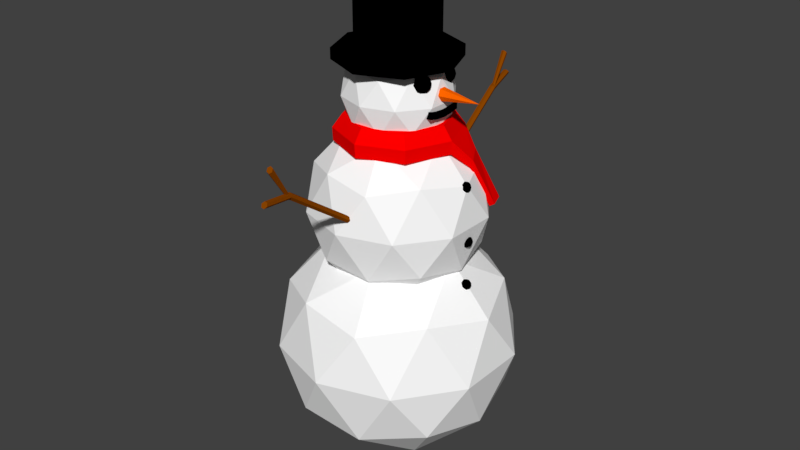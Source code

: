 # Source: Snowman_V2.blend  (saved by Blender 2.78.0; exported with 4.5.12 LTS)
import bpy
from mathutils import Matrix  # noqa: F401  (used for matrix-valued properties, if any)

bpy.ops.wm.read_factory_settings(use_empty=True)
scene = bpy.context.scene
scene.name = 'Scene'

# ---- collections
col_collection_1 = bpy.data.collections.new('Collection 1'); scene.collection.children.link(col_collection_1)

# ---- materials (node trees are filled in below, after node groups)
mat_snow = bpy.data.materials.new('Snow')
mat_snow.alpha_threshold = 0.0
mat_snow.use_transparent_shadow = False
mat_snow.diffuse_color = (1.0, 1.0, 1.0, 1.0)
mat_snow.roughness = 0.5
mat_black = bpy.data.materials.new('Black')
mat_black.alpha_threshold = 0.0
mat_black.use_transparent_shadow = False
mat_black.diffuse_color = (0.0, 0.0, 0.0, 1.0)
mat_black.roughness = 0.5
mat_carrot = bpy.data.materials.new('Carrot')
mat_carrot.alpha_threshold = 0.0
mat_carrot.use_transparent_shadow = False
mat_carrot.diffuse_color = (1.0, 0.1329, 0.0, 1.0)
mat_carrot.roughness = 0.5
mat_scarf = bpy.data.materials.new('Scarf')
mat_scarf.alpha_threshold = 0.0
mat_scarf.use_transparent_shadow = False
mat_scarf.diffuse_color = (1.0, 0.0, 0.0, 1.0)
mat_scarf.roughness = 0.5
mat_hat = bpy.data.materials.new('Hat')
mat_hat.alpha_threshold = 0.0
mat_hat.use_transparent_shadow = False
mat_hat.diffuse_color = (0.0, 0.0, 0.0, 1.0)
mat_hat.roughness = 0.5
mat_stick = bpy.data.materials.new('Stick')
mat_stick.alpha_threshold = 0.0
mat_stick.use_transparent_shadow = False
mat_stick.diffuse_color = (0.2582, 0.05951, 0.0003035, 1.0)
mat_stick.roughness = 0.5

# ---- material node trees

# ---- world
world_world = bpy.data.worlds.new('World'); scene.world = world_world
world_world.color = (0.05088, 0.05088, 0.05088)
world_world.use_sun_shadow = False
world_world.sun_shadow_jitter_overblur = 0.0
world_world.cycles.sampling_method = 'MANUAL'

# ---- meshes
me_icosphere = bpy.data.meshes.new('Icosphere')
me_icosphere.from_pydata([(0.07108, -0.07815, 0.422), (0.07438, -0.09478, 0.422), (0.07108, -0.08302, 0.4103), (0.06166, -0.07305, 0.4003), (0.04756, -0.06639, 0.3936), (0.03094, -0.06406, 0.3913), (0.01431, -0.06639, 0.3936), (0.0002156, -0.07305, 0.4003), (-0.009202, -0.08302, 0.4103), (0.07108, -0.09478, 0.4054), (0.06166, -0.09478, 0.3913), (0.04756, -0.09478, 0.3819), (0.03094, -0.09478, 0.3786), (0.01431, -0.09478, 0.3819), (0.0002156, -0.09478, 0.3913), (-0.009202, -0.09478, 0.4054), (0.07108, -0.1065, 0.4103), (0.06166, -0.1165, 0.4003), (0.04756, -0.1232, 0.3936), (0.03094, -0.1255, 0.3913), (0.01431, -0.1232, 0.3936), (0.0002156, -0.1165, 0.4003), (-0.009202, -0.1065, 0.4103), (0.07108, -0.1114, 0.422), (0.06166, -0.1255, 0.422), (0.04756, -0.1349, 0.422), (0.03094, -0.1382, 0.422), (0.01431, -0.1349, 0.422), (0.0002156, -0.1255, 0.422), (-0.009202, -0.1114, 0.422), (0.07108, -0.1065, 0.4338), (0.06166, -0.1165, 0.4437), (0.04756, -0.1232, 0.4504), (0.03094, -0.1255, 0.4527), (0.01431, -0.1232, 0.4504), (0.0002156, -0.1165, 0.4437), (-0.009202, -0.1065, 0.4338), (-0.01251, -0.09478, 0.422), (0.07108, -0.09478, 0.4386), (0.06166, -0.09478, 0.4527), (0.04756, -0.09478, 0.4621), (0.03094, -0.09478, 0.4655), (0.01431, -0.09478, 0.4621), (0.0002156, -0.09478, 0.4527), (-0.009202, -0.09478, 0.4386), (0.07108, -0.08302, 0.4338), (0.06166, -0.07305, 0.4437), (0.04756, -0.06639, 0.4504), (0.03094, -0.06406, 0.4527), (0.01431, -0.06639, 0.4504), (0.0002156, -0.07305, 0.4437), (-0.009202, -0.08302, 0.4338), (0.06166, -0.06406, 0.422), (0.04756, -0.05464, 0.422), (0.03094, -0.05133, 0.422), (0.01431, -0.05464, 0.422), (0.0002156, -0.06406, 0.422), (-0.009202, -0.07815, 0.422), (0.07108, 0.09368, 0.422), (0.07438, 0.07705, 0.422), (0.07108, 0.08881, 0.4103), (0.06166, 0.09878, 0.4003), (0.04756, 0.1054, 0.3936), (0.03094, 0.1078, 0.3913), (0.01431, 0.1054, 0.3936), (0.0002156, 0.09878, 0.4003), (-0.009202, 0.08881, 0.4103), (0.07108, 0.07705, 0.4054), (0.06166, 0.07705, 0.3913), (0.04756, 0.07705, 0.3819), (0.03094, 0.07705, 0.3786), (0.01431, 0.07705, 0.3819), (0.0002156, 0.07705, 0.3913), (-0.009202, 0.07705, 0.4054), (0.07108, 0.0653, 0.4103), (0.06166, 0.05533, 0.4003), (0.04756, 0.04867, 0.3936), (0.03094, 0.04633, 0.3913), (0.01431, 0.04867, 0.3936), (0.0002156, 0.05533, 0.4003), (-0.009202, 0.0653, 0.4103), (0.07108, 0.06043, 0.422), (0.06166, 0.04633, 0.422), (0.04756, 0.03691, 0.422), (0.03094, 0.03361, 0.422), (0.01431, 0.03691, 0.422), (0.0002156, 0.04633, 0.422), (-0.009202, 0.06043, 0.422), (0.07108, 0.0653, 0.4338), (0.06166, 0.05533, 0.4437), (0.04756, 0.04867, 0.4504), (0.03094, 0.04633, 0.4527), (0.01431, 0.04867, 0.4504), (0.0002156, 0.05533, 0.4437), (-0.009202, 0.0653, 0.4338), (-0.01251, 0.07705, 0.422), (0.07108, 0.07705, 0.4386), (0.06166, 0.07705, 0.4527), (0.04756, 0.07705, 0.4621), (0.03094, 0.07705, 0.4655), (0.01431, 0.07705, 0.4621), (0.0002156, 0.07705, 0.4527), (-0.009202, 0.07705, 0.4386), (0.07108, 0.08881, 0.4338), (0.06166, 0.09878, 0.4437), (0.04756, 0.1054, 0.4504), (0.03094, 0.1078, 0.4527), (0.01431, 0.1054, 0.4504), (0.0002156, 0.09878, 0.4437), (-0.009202, 0.08881, 0.4338), (0.06166, 0.1078, 0.422), (0.04756, 0.1172, 0.422), (0.03094, 0.1205, 0.422), (0.01431, 0.1172, 0.422), (0.0002156, 0.1078, 0.422), (-0.009202, 0.09368, 0.422), (0.1304, -0.002028, 0.1541), (0.08362, -0.002028, 0.2184), (0.0394, -0.002028, 0.2184), (0.009083, -0.002028, 0.1541), (0.0394, -0.002028, 0.08989), (0.1273, -0.002028, 0.08989), (0.04156, 0.2124, 0.1541), (0.008504, 0.1793, 0.2184), (-0.02276, 0.1481, 0.2184), (-0.0442, 0.1266, 0.1541), (-0.02276, 0.1481, 0.08989), (0.03941, 0.2102, 0.08989), (-0.1728, 0.3012, 0.1541), (-0.1728, 0.2544, 0.2184), (-0.1728, 0.2102, 0.2184), (-0.1728, 0.1799, 0.1541), (-0.1728, 0.2102, 0.08989), (-0.1728, 0.2981, 0.08989), (-0.3873, 0.2124, 0.1541), (-0.3542, 0.1793, 0.2184), (-0.3229, 0.1481, 0.2184), (-0.3015, 0.1266, 0.1541), (-0.3229, 0.1481, 0.08989), (-0.3851, 0.2102, 0.08989), (-0.4761, -0.002028, 0.1541), (-0.4293, -0.002028, 0.2184), (-0.3851, -0.002028, 0.2184), (-0.3548, -0.002028, 0.1541), (-0.3851, -0.002028, 0.08989), (-0.473, -0.002028, 0.08989), (-0.3873, -0.2164, 0.1541), (-0.3542, -0.1834, 0.2184), (-0.3229, -0.1521, 0.2184), (-0.3015, -0.1307, 0.1541), (-0.3229, -0.1521, 0.08989), (-0.3851, -0.2143, 0.08989), (-0.1728, -0.3052, 0.1541), (-0.1728, -0.2585, 0.2184), (-0.1728, -0.2143, 0.2184), (-0.1728, -0.184, 0.1541), (-0.1728, -0.2143, 0.08989), (-0.1728, -0.3022, 0.08989), (0.04156, -0.2164, 0.1541), (0.008504, -0.1834, 0.2184), (-0.02276, -0.1521, 0.2184), (-0.0442, -0.1307, 0.1541), (-0.02276, -0.1521, 0.08989), (0.03941, -0.2143, 0.08989), (-0.1728, -0.002028, -1.542), (0.2613, -0.3175, -1.21), (-0.3387, -0.5124, -1.21), (-0.7095, -0.002028, -1.21), (-0.3387, 0.5084, -1.21), (0.2613, 0.3134, -1.21), (-0.007013, -0.5124, -0.6738), (-0.607, -0.3175, -0.6738), (-0.607, 0.3134, -0.6738), (-0.007013, 0.5084, -0.6738), (0.3638, -0.002028, -0.6738), (-0.1728, -0.002028, -0.3421), (-0.2703, -0.302, -1.453), (0.08235, -0.1874, -1.453), (-0.01512, -0.4874, -1.258), (0.3375, -0.002028, -1.258), (0.08235, 0.1834, -1.453), (-0.4883, -0.002028, -1.453), (-0.5858, -0.302, -1.258), (-0.2703, 0.298, -1.453), (-0.5858, 0.298, -1.258), (-0.01512, 0.4834, -1.258), (0.3978, -0.1874, -0.9421), (0.3978, 0.1834, -0.9421), (-0.1728, -0.602, -0.9421), (0.1798, -0.4874, -0.9421), (-0.7435, -0.1874, -0.9421), (-0.5255, -0.4874, -0.9421), (-0.5255, 0.4834, -0.9421), (-0.7435, 0.1834, -0.9421), (0.1798, 0.4834, -0.9421), (-0.1728, 0.598, -0.9421), (0.2401, -0.302, -0.6267), (-0.3306, -0.4874, -0.6267), (-0.6832, -0.002028, -0.6267), (-0.3306, 0.4834, -0.6267), (0.2401, 0.298, -0.6267), (-0.07537, -0.302, -0.4317), (0.1426, -0.002028, -0.4317), (-0.428, -0.1874, -0.4317), (-0.428, 0.1834, -0.4317), (-0.07537, 0.298, -0.4317), (-0.1728, -0.002028, -0.6757), (0.1465, -0.2341, -0.4317), (-0.2948, -0.3775, -0.4317), (-0.5676, -0.002028, -0.4317), (-0.2948, 0.3734, -0.4317), (0.1465, 0.23, -0.4317), (-0.05085, -0.3775, -0.03689), (-0.4922, -0.2341, -0.03689), (-0.4922, 0.23, -0.03689), (-0.05085, 0.3734, -0.03689), (0.2219, -0.002028, -0.03689), (-0.1728, -0.002028, 0.2071), (-0.2446, -0.2227, -0.6098), (0.01489, -0.1384, -0.6098), (-0.05682, -0.3591, -0.4663), (0.2026, -0.002028, -0.4663), (0.01489, 0.1344, -0.6098), (-0.4049, -0.002028, -0.6098), (-0.4766, -0.2227, -0.4663), (-0.2446, 0.2187, -0.6098), (-0.4766, 0.2187, -0.4663), (-0.05682, 0.3551, -0.4663), (0.2469, -0.1384, -0.2343), (0.2469, 0.1344, -0.2343), (-0.1728, -0.4434, -0.2343), (0.0866, -0.3591, -0.2343), (-0.5926, -0.1384, -0.2343), (-0.4323, -0.3591, -0.2343), (-0.4323, 0.3551, -0.2343), (-0.5926, 0.1344, -0.2343), (0.0866, 0.3551, -0.2343), (-0.1728, 0.4394, -0.2343), (0.1309, -0.2227, -0.002234), (-0.2889, -0.3591, -0.002233), (-0.5483, -0.002028, -0.002234), (-0.2889, 0.3551, -0.002233), (0.1309, 0.2187, -0.002234), (-0.1011, -0.2227, 0.1412), (0.05921, -0.002028, 0.1412), (-0.3606, -0.1384, 0.1412), (-0.3606, 0.1344, 0.1412), (-0.1011, 0.2187, 0.1412), (-0.1728, -0.002028, 0.05179), (0.01939, -0.1417, 0.1986), (-0.2463, -0.228, 0.1986), (-0.4105, -0.002028, 0.1986), (-0.2463, 0.224, 0.1986), (0.01939, 0.1376, 0.1986), (-0.09942, -0.228, 0.4363), (-0.3651, -0.1417, 0.4363), (-0.3651, 0.1376, 0.4363), (-0.09942, 0.224, 0.4363), (0.06477, -0.002028, 0.4363), (-0.1728, -0.002028, 0.5831), (-0.216, -0.1349, 0.09147), (-0.05985, -0.08412, 0.09147), (-0.103, -0.217, 0.1778), (0.05314, -0.002028, 0.1778), (-0.05985, 0.08007, 0.09147), (-0.3125, -0.002028, 0.09147), (-0.3557, -0.1349, 0.1778), (-0.216, 0.1308, 0.09147), (-0.3557, 0.1308, 0.1778), (-0.103, 0.2129, 0.1778), (0.07982, -0.08412, 0.3175), (0.07982, 0.08007, 0.3175), (-0.1728, -0.2677, 0.3175), (-0.01669, -0.217, 0.3175), (-0.4255, -0.08412, 0.3175), (-0.329, -0.217, 0.3175), (-0.329, 0.2129, 0.3175), (-0.4255, 0.08007, 0.3175), (-0.01669, 0.2129, 0.3175), (-0.1728, 0.2636, 0.3175), (0.009981, -0.1349, 0.4571), (-0.2427, -0.217, 0.4571), (-0.3988, -0.002028, 0.4571), (-0.2427, 0.2129, 0.4571), (0.009981, 0.1308, 0.4571), (-0.1297, -0.1349, 0.5434), (-0.03318, -0.002028, 0.5434), (-0.2858, -0.08412, 0.5434), (-0.2858, 0.08007, 0.5434), (-0.1297, 0.1308, 0.5434), (0.05435, 0.0332, 0.36), (0.05435, 0.01559, 0.3295), (0.05435, -0.01964, 0.3295), (0.05435, -0.03726, 0.36), (0.2724, -0.002028, 0.36), (0.05435, -0.01964, 0.3905), (0.05435, 0.01559, 0.3905), (0.04999, -0.09476, 0.2691), (0.04999, -0.09476, 0.3031), (0.04999, 0.0907, 0.2691), (0.04999, 0.0907, 0.3031), (0.08399, -0.09476, 0.2691), (0.08399, -0.09476, 0.3031), (0.08399, 0.0907, 0.2691), (0.08399, 0.0907, 0.3031), (0.04999, 0.04434, 0.2598), (0.04999, -0.002028, 0.2555), (0.04999, -0.04839, 0.2598), (0.04999, -0.04839, 0.2938), (0.04999, -0.002028, 0.2895), (0.04999, 0.04434, 0.2938), (0.08399, -0.04839, 0.2598), (0.08399, -0.002028, 0.2555), (0.08399, 0.04434, 0.2598), (0.08399, 0.04434, 0.2938), (0.08399, -0.002028, 0.2895), (0.08399, -0.04839, 0.2938), (0.183, 0.08918, 0.0446), (0.1677, 0.08918, 0.004677), (0.1269, 0.1807, 0.06308), (0.1122, 0.1798, 0.02297), (0.23, 0.2031, -0.1977), (0.2058, 0.1965, -0.2133), (0.205, 0.2739, -0.1923), (0.1811, 0.2666, -0.208), (0.2345, 0.008583, -0.04506), (0.2367, -0.002098, -0.04506), (0.2345, 0.005454, -0.05261), (0.2285, 0.01186, -0.05901), (0.2194, 0.01614, -0.06329), (0.2088, 0.01764, -0.0648), (0.1981, 0.01614, -0.06329), (0.189, 0.01186, -0.05901), (0.183, 0.005454, -0.05261), (0.2345, -0.002098, -0.05574), (0.2285, -0.002098, -0.0648), (0.2194, -0.002098, -0.07085), (0.2088, -0.002098, -0.07297), (0.1981, -0.002098, -0.07085), (0.189, -0.002098, -0.0648), (0.183, -0.002098, -0.05574), (0.2345, -0.009651, -0.05261), (0.2285, -0.01605, -0.05901), (0.2194, -0.02033, -0.06329), (0.2088, -0.02183, -0.0648), (0.1981, -0.02033, -0.06329), (0.189, -0.01605, -0.05901), (0.183, -0.009651, -0.05261), (0.2345, -0.01278, -0.04506), (0.2285, -0.02183, -0.04506), (0.2194, -0.02788, -0.04506), (0.2088, -0.03001, -0.04506), (0.1981, -0.02788, -0.04506), (0.189, -0.02183, -0.04506), (0.183, -0.01278, -0.04506), (0.2345, -0.009651, -0.03751), (0.2285, -0.01605, -0.0311), (0.2194, -0.02033, -0.02683), (0.2088, -0.02183, -0.02532), (0.1981, -0.02033, -0.02683), (0.189, -0.01605, -0.0311), (0.183, -0.009651, -0.03751), (0.1808, -0.002098, -0.04506), (0.2345, -0.002098, -0.03438), (0.2285, -0.002098, -0.02532), (0.2194, -0.002098, -0.01927), (0.2088, -0.002098, -0.01715), (0.1981, -0.002098, -0.01927), (0.189, -0.002098, -0.02532), (0.183, -0.002098, -0.03438), (0.2345, 0.005454, -0.03751), (0.2285, 0.01186, -0.0311), (0.2194, 0.01614, -0.02683), (0.2088, 0.01764, -0.02532), (0.1981, 0.01614, -0.02683), (0.189, 0.01186, -0.0311), (0.183, 0.005454, -0.03751), (0.2285, 0.01764, -0.04506), (0.2194, 0.02369, -0.04506), (0.2088, 0.02581, -0.04506), (0.1981, 0.02369, -0.04506), (0.189, 0.01764, -0.04506), (0.183, 0.008583, -0.04506), (0.2529, 0.008583, -0.3104), (0.2551, -0.002098, -0.3104), (0.2529, 0.005454, -0.3179), (0.2469, 0.01186, -0.3243), (0.2378, 0.01614, -0.3286), (0.2272, 0.01764, -0.3301), (0.2165, 0.01614, -0.3286), (0.2074, 0.01186, -0.3243), (0.2014, 0.005454, -0.3179), (0.2529, -0.002098, -0.3211), (0.2469, -0.002098, -0.3301), (0.2378, -0.002098, -0.3362), (0.2272, -0.002098, -0.3383), (0.2165, -0.002098, -0.3362), (0.2074, -0.002098, -0.3301), (0.2014, -0.002098, -0.3211), (0.2529, -0.009651, -0.3179), (0.2469, -0.01605, -0.3243), (0.2378, -0.02033, -0.3286), (0.2272, -0.02183, -0.3301), (0.2165, -0.02033, -0.3286), (0.2074, -0.01605, -0.3243), (0.2014, -0.009651, -0.3179), (0.2529, -0.01278, -0.3104), (0.2469, -0.02183, -0.3104), (0.2378, -0.02788, -0.3104), (0.2272, -0.03001, -0.3104), (0.2165, -0.02788, -0.3104), (0.2074, -0.02183, -0.3104), (0.2014, -0.01278, -0.3104), (0.2529, -0.009651, -0.3028), (0.2469, -0.01605, -0.2964), (0.2378, -0.02033, -0.2922), (0.2272, -0.02183, -0.2907), (0.2165, -0.02033, -0.2922), (0.2074, -0.01605, -0.2964), (0.2014, -0.009651, -0.3028), (0.1992, -0.002098, -0.3104), (0.2529, -0.002098, -0.2997), (0.2469, -0.002098, -0.2907), (0.2378, -0.002098, -0.2846), (0.2272, -0.002098, -0.2825), (0.2165, -0.002098, -0.2846), (0.2074, -0.002098, -0.2907), (0.2014, -0.002098, -0.2997), (0.2529, 0.005454, -0.3028), (0.2469, 0.01186, -0.2964), (0.2378, 0.01614, -0.2922), (0.2272, 0.01764, -0.2907), (0.2165, 0.01614, -0.2922), (0.2074, 0.01186, -0.2964), (0.2014, 0.005454, -0.3028), (0.2469, 0.01764, -0.3104), (0.2378, 0.02369, -0.3104), (0.2272, 0.02581, -0.3104), (0.2165, 0.02369, -0.3104), (0.2074, 0.01764, -0.3104), (0.2014, 0.008583, -0.3104), (0.251, 0.008583, -0.527), (0.253, -0.002098, -0.5262), (0.2539, 0.005454, -0.534), (0.2507, 0.01186, -0.5422), (0.2439, 0.01614, -0.5495), (0.2346, 0.01764, -0.555), (0.2241, 0.01614, -0.5576), (0.2141, 0.01186, -0.557), (0.2061, 0.005454, -0.5534), (0.2551, -0.002098, -0.5369), (0.2529, -0.002098, -0.5475), (0.2468, -0.002098, -0.5565), (0.2377, -0.002098, -0.5625), (0.227, -0.002098, -0.5646), (0.2163, -0.002098, -0.5624), (0.2073, -0.002098, -0.5563), (0.2539, -0.009651, -0.534), (0.2507, -0.01605, -0.5422), (0.2439, -0.02033, -0.5495), (0.2346, -0.02183, -0.555), (0.2241, -0.02033, -0.5576), (0.2141, -0.01605, -0.557), (0.2061, -0.009651, -0.5534), (0.251, -0.01278, -0.527), (0.2454, -0.02183, -0.5292), (0.2371, -0.02788, -0.5326), (0.2272, -0.03001, -0.5367), (0.2173, -0.02788, -0.5407), (0.2089, -0.02183, -0.5441), (0.2033, -0.01278, -0.5464), (0.2482, -0.009651, -0.52), (0.2402, -0.01605, -0.5163), (0.2302, -0.02033, -0.5158), (0.2197, -0.02183, -0.5184), (0.2104, -0.02033, -0.5238), (0.2036, -0.01605, -0.5312), (0.2004, -0.009651, -0.5394), (0.2013, -0.002098, -0.5472), (0.247, -0.002098, -0.5171), (0.238, -0.002098, -0.511), (0.2273, -0.002098, -0.5088), (0.2167, -0.002098, -0.5108), (0.2076, -0.002098, -0.5168), (0.2014, -0.002098, -0.5258), (0.1992, -0.002098, -0.5365), (0.2482, 0.005454, -0.52), (0.2402, 0.01186, -0.5163), (0.2302, 0.01614, -0.5158), (0.2197, 0.01764, -0.5184), (0.2104, 0.01614, -0.5238), (0.2036, 0.01186, -0.5312), (0.2004, 0.005454, -0.5394), (0.2454, 0.01764, -0.5292), (0.2371, 0.02369, -0.5326), (0.2272, 0.02581, -0.5367), (0.2173, 0.02369, -0.5407), (0.2089, 0.01764, -0.5441), (0.2033, 0.008583, -0.5464), (-0.03827, 0.1393, 0.5407), (-0.1782, 0.1973, 0.5407), (-0.1782, 0.2989, 0.4727), (-0.1782, 0.2989, 0.5258), (0.03355, 0.2111, 0.4727), (0.03355, 0.2111, 0.5258), (0.1213, -0.0006448, 0.4727), (0.1213, -0.0006448, 0.5258), (0.03355, -0.2124, 0.4727), (0.03355, -0.2124, 0.5258), (-0.1782, -0.3002, 0.4727), (-0.1782, -0.3002, 0.5258), (-0.39, -0.2124, 0.4727), (-0.39, -0.2124, 0.5258), (-0.4777, -0.0006448, 0.4727), (-0.4777, -0.0006448, 0.5258), (-0.39, 0.2111, 0.4727), (-0.39, 0.2111, 0.5258), (0.0197, -0.0006448, 0.5407), (-0.03827, -0.1406, 0.5407), (-0.1782, -0.1986, 0.5407), (-0.3182, -0.1406, 0.5407), (-0.3762, -0.0006448, 0.5407), (-0.3182, 0.1393, 0.5407), (-0.03827, 0.1393, 0.8209), (-0.1782, 0.1973, 0.8209), (0.0197, -0.0006448, 0.8209), (-0.03827, -0.1406, 0.8209), (-0.1782, -0.1986, 0.8209), (-0.3182, -0.1406, 0.8209), (-0.3762, -0.0006448, 0.8209), (-0.3182, 0.1393, 0.8209), (-0.2056, 0.7954, 0.09174), (-0.2216, 0.7962, 0.08937), (-0.2007, 0.4028, -0.1846), (-0.2563, 0.9667, 0.122), (-0.1847, 0.402, -0.1823), (-0.2403, 0.9659, 0.1244), (-0.1788, 0.3936, -0.1697), (-0.2344, 0.9575, 0.1369), (-0.1888, 0.386, -0.1596), (-0.2445, 0.9499, 0.147), (-0.2048, 0.3868, -0.162), (-0.2605, 0.9507, 0.1446), (-0.2108, 0.3952, -0.1745), (-0.2664, 0.9591, 0.1321), (-0.1997, 0.7869, 0.1043), (-0.2098, 0.7793, 0.1144), (-0.2258, 0.7801, 0.112), (-0.2317, 0.7885, 0.09951), (-0.2239, 0.7945, 0.1126), (-0.2149, 0.7931, 0.1154), (-0.2231, 0.8873, 0.2704), (-0.2384, 0.8898, 0.2656), (-0.2414, 0.8988, 0.2524), (-0.2291, 0.9053, 0.2441), (-0.2138, 0.9028, 0.2489), (-0.2109, 0.8938, 0.262), (-0.2256, 0.7998, 0.1049), (-0.2184, 0.8036, 0.09998), (-0.2094, 0.8021, 0.1028), (-0.2077, 0.7969, 0.1105), (-0.115, -0.7839, 0.09174), (-0.09901, -0.7847, 0.08937), (-0.1199, -0.3914, -0.1846), (-0.06426, -0.9553, 0.122), (-0.1359, -0.3906, -0.1823), (-0.08026, -0.9545, 0.1244), (-0.1418, -0.3822, -0.1697), (-0.08618, -0.9461, 0.1369), (-0.1318, -0.3746, -0.1596), (-0.0761, -0.9385, 0.147), (-0.1158, -0.3754, -0.162), (-0.0601, -0.9393, 0.1446), (-0.1098, -0.3838, -0.1745), (-0.05418, -0.9477, 0.1321), (-0.1209, -0.7755, 0.1043), (-0.1108, -0.7679, 0.1144), (-0.09485, -0.7687, 0.112), (-0.08893, -0.7771, 0.09951), (-0.09672, -0.7831, 0.1126), (-0.1057, -0.7816, 0.1154), (-0.09746, -0.8759, 0.2704), (-0.0822, -0.8784, 0.2656), (-0.07922, -0.8874, 0.2524), (-0.0915, -0.8939, 0.2441), (-0.1068, -0.8913, 0.2489), (-0.1097, -0.8824, 0.262), (-0.09496, -0.7884, 0.1049), (-0.1022, -0.7922, 0.09998), (-0.1112, -0.7907, 0.1028), (-0.1129, -0.7854, 0.1105)], [], [(37, 57, 8), (56, 55, 6, 7), (54, 53, 4, 5), (52, 0, 2, 3), (57, 56, 7, 8), (55, 54, 5, 6), (53, 52, 3, 4), (0, 1, 2), (3, 2, 9, 10), (8, 7, 14, 15), (6, 5, 12, 13), (4, 3, 10, 11), (2, 1, 9), (37, 8, 15), (7, 6, 13, 14), (5, 4, 11, 12), (15, 14, 21, 22), (13, 12, 19, 20), (11, 10, 17, 18), (9, 1, 16), (37, 15, 22), (14, 13, 20, 21), (12, 11, 18, 19), (10, 9, 16, 17), (16, 1, 23), (37, 22, 29), (21, 20, 27, 28), (19, 18, 25, 26), (17, 16, 23, 24), (22, 21, 28, 29), (20, 19, 26, 27), (18, 17, 24, 25), (28, 27, 34, 35), (26, 25, 32, 33), (24, 23, 30, 31), (29, 28, 35, 36), (27, 26, 33, 34), (25, 24, 31, 32), (23, 1, 30), (37, 29, 36), (36, 35, 43, 44), (34, 33, 41, 42), (32, 31, 39, 40), (30, 1, 38), (37, 36, 44), (35, 34, 42, 43), (33, 32, 40, 41), (31, 30, 38, 39), (42, 41, 48, 49), (40, 39, 46, 47), (38, 1, 45), (37, 44, 51), (43, 42, 49, 50), (41, 40, 47, 48), (39, 38, 45, 46), (44, 43, 50, 51), (37, 51, 57), (50, 49, 55, 56), (48, 47, 53, 54), (46, 45, 0, 52), (51, 50, 56, 57), (49, 48, 54, 55), (47, 46, 52, 53), (45, 1, 0), (95, 115, 66), (114, 113, 64, 65), (112, 111, 62, 63), (110, 58, 60, 61), (115, 114, 65, 66), (113, 112, 63, 64), (111, 110, 61, 62), (58, 59, 60), (61, 60, 67, 68), (66, 65, 72, 73), (64, 63, 70, 71), (62, 61, 68, 69), (60, 59, 67), (95, 66, 73), (65, 64, 71, 72), (63, 62, 69, 70), (73, 72, 79, 80), (71, 70, 77, 78), (69, 68, 75, 76), (67, 59, 74), (95, 73, 80), (72, 71, 78, 79), (70, 69, 76, 77), (68, 67, 74, 75), (74, 59, 81), (95, 80, 87), (79, 78, 85, 86), (77, 76, 83, 84), (75, 74, 81, 82), (80, 79, 86, 87), (78, 77, 84, 85), (76, 75, 82, 83), (86, 85, 92, 93), (84, 83, 90, 91), (82, 81, 88, 89), (87, 86, 93, 94), (85, 84, 91, 92), (83, 82, 89, 90), (81, 59, 88), (95, 87, 94), (94, 93, 101, 102), (92, 91, 99, 100), (90, 89, 97, 98), (88, 59, 96), (95, 94, 102), (93, 92, 100, 101), (91, 90, 98, 99), (89, 88, 96, 97), (100, 99, 106, 107), (98, 97, 104, 105), (96, 59, 103), (95, 102, 109), (101, 100, 107, 108), (99, 98, 105, 106), (97, 96, 103, 104), (102, 101, 108, 109), (95, 109, 115), (108, 107, 113, 114), (106, 105, 111, 112), (104, 103, 58, 110), (109, 108, 114, 115), (107, 106, 112, 113), (105, 104, 110, 111), (103, 59, 58), (116, 122, 123, 117), (117, 123, 124, 118), (118, 124, 125, 119), (119, 125, 126, 120), (120, 126, 127, 121), (121, 127, 320, 318), (122, 128, 129, 123), (123, 129, 130, 124), (124, 130, 131, 125), (125, 131, 132, 126), (126, 132, 133, 127), (127, 133, 128, 122), (128, 134, 135, 129), (129, 135, 136, 130), (130, 136, 137, 131), (131, 137, 138, 132), (132, 138, 139, 133), (133, 139, 134, 128), (134, 140, 141, 135), (135, 141, 142, 136), (136, 142, 143, 137), (137, 143, 144, 138), (138, 144, 145, 139), (139, 145, 140, 134), (140, 146, 147, 141), (141, 147, 148, 142), (142, 148, 149, 143), (143, 149, 150, 144), (144, 150, 151, 145), (145, 151, 146, 140), (146, 152, 153, 147), (147, 153, 154, 148), (148, 154, 155, 149), (149, 155, 156, 150), (150, 156, 157, 151), (151, 157, 152, 146), (152, 158, 159, 153), (153, 159, 160, 154), (154, 160, 161, 155), (155, 161, 162, 156), (156, 162, 163, 157), (157, 163, 158, 152), (158, 116, 117, 159), (159, 117, 118, 160), (160, 118, 119, 161), (161, 119, 120, 162), (162, 120, 121, 163), (163, 121, 116, 158), (164, 177, 176), (165, 177, 179), (164, 176, 181), (164, 181, 183), (164, 183, 180), (165, 179, 186), (166, 178, 188), (167, 182, 190), (168, 184, 192), (169, 185, 194), (165, 186, 189), (166, 188, 191), (167, 190, 193), (168, 192, 195), (169, 194, 187), (170, 196, 201), (171, 197, 203), (172, 198, 204), (173, 199, 205), (174, 200, 202), (202, 205, 175), (202, 200, 205), (200, 173, 205), (205, 204, 175), (205, 199, 204), (199, 172, 204), (204, 203, 175), (204, 198, 203), (198, 171, 203), (203, 201, 175), (203, 197, 201), (197, 170, 201), (201, 202, 175), (201, 196, 202), (196, 174, 202), (187, 200, 174), (187, 194, 200), (194, 173, 200), (195, 199, 173), (195, 192, 199), (192, 172, 199), (193, 198, 172), (193, 190, 198), (190, 171, 198), (191, 197, 171), (191, 188, 197), (188, 170, 197), (189, 196, 170), (189, 186, 196), (186, 174, 196), (194, 195, 173), (194, 185, 195), (185, 168, 195), (192, 193, 172), (192, 184, 193), (184, 167, 193), (190, 191, 171), (190, 182, 191), (182, 166, 191), (188, 189, 170), (188, 178, 189), (178, 165, 189), (186, 187, 174), (186, 179, 187), (179, 169, 187), (180, 185, 169), (180, 183, 185), (183, 168, 185), (183, 184, 168), (183, 181, 184), (181, 167, 184), (181, 182, 167), (181, 176, 182), (176, 166, 182), (179, 180, 169), (179, 177, 180), (177, 164, 180), (176, 178, 166), (176, 177, 178), (177, 165, 178), (206, 219, 218), (207, 219, 221), (206, 218, 223), (206, 223, 225), (206, 225, 222), (207, 221, 228), (208, 220, 230), (209, 224, 232), (210, 226, 234), (211, 227, 236), (207, 228, 231), (208, 230, 233), (209, 232, 235), (210, 234, 237), (211, 236, 229), (212, 238, 243), (213, 239, 245), (214, 240, 246), (215, 241, 247), (216, 242, 244), (244, 247, 217), (244, 242, 247), (242, 215, 247), (247, 246, 217), (247, 241, 246), (241, 214, 246), (246, 245, 217), (246, 240, 245), (240, 213, 245), (245, 243, 217), (245, 239, 243), (239, 212, 243), (243, 244, 217), (243, 238, 244), (238, 216, 244), (229, 242, 216), (229, 236, 242), (236, 215, 242), (237, 241, 215), (237, 234, 241), (234, 214, 241), (235, 240, 214), (235, 232, 240), (232, 213, 240), (233, 239, 213), (233, 230, 239), (230, 212, 239), (231, 238, 212), (231, 228, 238), (228, 216, 238), (236, 237, 215), (236, 227, 237), (227, 210, 237), (234, 235, 214), (234, 226, 235), (226, 209, 235), (232, 233, 213), (232, 224, 233), (224, 208, 233), (230, 231, 212), (230, 220, 231), (220, 207, 231), (228, 229, 216), (228, 221, 229), (221, 211, 229), (222, 227, 211), (222, 225, 227), (225, 210, 227), (225, 226, 210), (225, 223, 226), (223, 209, 226), (223, 224, 209), (223, 218, 224), (218, 208, 224), (221, 222, 211), (221, 219, 222), (219, 206, 222), (218, 220, 208), (218, 219, 220), (219, 207, 220), (248, 261, 260), (249, 261, 263), (248, 260, 265), (248, 265, 267), (248, 267, 264), (249, 263, 270), (250, 262, 272), (251, 266, 274), (252, 268, 276), (253, 269, 278), (249, 270, 273), (250, 272, 275), (251, 274, 277), (252, 276, 279), (253, 278, 271), (254, 280, 285), (255, 281, 287), (256, 282, 288), (257, 283, 289), (258, 284, 286), (286, 289, 259), (286, 284, 289), (284, 257, 289), (289, 288, 259), (289, 283, 288), (283, 256, 288), (288, 287, 259), (288, 282, 287), (282, 255, 287), (287, 285, 259), (287, 281, 285), (281, 254, 285), (285, 286, 259), (285, 280, 286), (280, 258, 286), (271, 284, 258), (271, 278, 284), (278, 257, 284), (279, 283, 257), (279, 276, 283), (276, 256, 283), (277, 282, 256), (277, 274, 282), (274, 255, 282), (275, 281, 255), (275, 272, 281), (272, 254, 281), (273, 280, 254), (273, 270, 280), (270, 258, 280), (278, 279, 257), (278, 269, 279), (269, 252, 279), (276, 277, 256), (276, 268, 277), (268, 251, 277), (274, 275, 255), (274, 266, 275), (266, 250, 275), (272, 273, 254), (272, 262, 273), (262, 249, 273), (270, 271, 258), (270, 263, 271), (263, 253, 271), (264, 269, 253), (264, 267, 269), (267, 252, 269), (267, 268, 252), (267, 265, 268), (265, 251, 268), (265, 266, 251), (265, 260, 266), (260, 250, 266), (263, 264, 253), (263, 261, 264), (261, 248, 264), (260, 262, 250), (260, 261, 262), (261, 249, 262), (290, 294, 291), (291, 294, 292), (292, 294, 293), (293, 294, 295), (295, 294, 296), (296, 294, 290), (290, 291, 292, 293, 295, 296), (305, 310, 300, 299), (299, 300, 304, 303), (311, 316, 302, 301), (301, 302, 298, 297), (307, 311, 301, 297), (316, 308, 298, 302), (304, 300, 310, 314), (314, 310, 309, 315), (315, 309, 308, 316), (299, 303, 313, 305), (305, 313, 312, 306), (306, 312, 311, 307), (303, 304, 314, 313), (313, 314, 315, 312), (312, 315, 316, 311), (297, 298, 308, 307), (307, 308, 309, 306), (306, 309, 310, 305), (318, 320, 324, 322), (122, 116, 317, 319), (127, 122, 319, 320), (116, 121, 318, 317), (321, 322, 324, 323), (319, 317, 321, 323), (320, 319, 323, 324), (317, 318, 322, 321), (362, 382, 333), (381, 380, 331, 332), (379, 378, 329, 330), (377, 325, 327, 328), (382, 381, 332, 333), (380, 379, 330, 331), (378, 377, 328, 329), (325, 326, 327), (328, 327, 334, 335), (333, 332, 339, 340), (331, 330, 337, 338), (329, 328, 335, 336), (327, 326, 334), (362, 333, 340), (332, 331, 338, 339), (330, 329, 336, 337), (340, 339, 346, 347), (338, 337, 344, 345), (336, 335, 342, 343), (334, 326, 341), (362, 340, 347), (339, 338, 345, 346), (337, 336, 343, 344), (335, 334, 341, 342), (341, 326, 348), (362, 347, 354), (346, 345, 352, 353), (344, 343, 350, 351), (342, 341, 348, 349), (347, 346, 353, 354), (345, 344, 351, 352), (343, 342, 349, 350), (353, 352, 359, 360), (351, 350, 357, 358), (349, 348, 355, 356), (354, 353, 360, 361), (352, 351, 358, 359), (350, 349, 356, 357), (348, 326, 355), (362, 354, 361), (361, 360, 368, 369), (359, 358, 366, 367), (357, 356, 364, 365), (355, 326, 363), (362, 361, 369), (360, 359, 367, 368), (358, 357, 365, 366), (356, 355, 363, 364), (367, 366, 373, 374), (365, 364, 371, 372), (363, 326, 370), (362, 369, 376), (368, 367, 374, 375), (366, 365, 372, 373), (364, 363, 370, 371), (369, 368, 375, 376), (362, 376, 382), (375, 374, 380, 381), (373, 372, 378, 379), (371, 370, 325, 377), (376, 375, 381, 382), (374, 373, 379, 380), (372, 371, 377, 378), (370, 326, 325), (420, 440, 391), (439, 438, 389, 390), (437, 436, 387, 388), (435, 383, 385, 386), (440, 439, 390, 391), (438, 437, 388, 389), (436, 435, 386, 387), (383, 384, 385), (386, 385, 392, 393), (391, 390, 397, 398), (389, 388, 395, 396), (387, 386, 393, 394), (385, 384, 392), (420, 391, 398), (390, 389, 396, 397), (388, 387, 394, 395), (398, 397, 404, 405), (396, 395, 402, 403), (394, 393, 400, 401), (392, 384, 399), (420, 398, 405), (397, 396, 403, 404), (395, 394, 401, 402), (393, 392, 399, 400), (399, 384, 406), (420, 405, 412), (404, 403, 410, 411), (402, 401, 408, 409), (400, 399, 406, 407), (405, 404, 411, 412), (403, 402, 409, 410), (401, 400, 407, 408), (411, 410, 417, 418), (409, 408, 415, 416), (407, 406, 413, 414), (412, 411, 418, 419), (410, 409, 416, 417), (408, 407, 414, 415), (406, 384, 413), (420, 412, 419), (419, 418, 426, 427), (417, 416, 424, 425), (415, 414, 422, 423), (413, 384, 421), (420, 419, 427), (418, 417, 425, 426), (416, 415, 423, 424), (414, 413, 421, 422), (425, 424, 431, 432), (423, 422, 429, 430), (421, 384, 428), (420, 427, 434), (426, 425, 432, 433), (424, 423, 430, 431), (422, 421, 428, 429), (427, 426, 433, 434), (420, 434, 440), (433, 432, 438, 439), (431, 430, 436, 437), (429, 428, 383, 435), (434, 433, 439, 440), (432, 431, 437, 438), (430, 429, 435, 436), (428, 384, 383), (478, 498, 449), (497, 496, 447, 448), (495, 494, 445, 446), (493, 441, 443, 444), (498, 497, 448, 449), (496, 495, 446, 447), (494, 493, 444, 445), (441, 442, 443), (444, 443, 450, 451), (449, 448, 455, 456), (447, 446, 453, 454), (445, 444, 451, 452), (443, 442, 450), (478, 449, 456), (448, 447, 454, 455), (446, 445, 452, 453), (456, 455, 462, 463), (454, 453, 460, 461), (452, 451, 458, 459), (450, 442, 457), (478, 456, 463), (455, 454, 461, 462), (453, 452, 459, 460), (451, 450, 457, 458), (457, 442, 464), (478, 463, 470), (462, 461, 468, 469), (460, 459, 466, 467), (458, 457, 464, 465), (463, 462, 469, 470), (461, 460, 467, 468), (459, 458, 465, 466), (469, 468, 475, 476), (467, 466, 473, 474), (465, 464, 471, 472), (470, 469, 476, 477), (468, 467, 474, 475), (466, 465, 472, 473), (464, 442, 471), (478, 470, 477), (477, 476, 484, 485), (475, 474, 482, 483), (473, 472, 480, 481), (471, 442, 479), (478, 477, 485), (476, 475, 483, 484), (474, 473, 481, 482), (472, 471, 479, 480), (483, 482, 489, 490), (481, 480, 487, 488), (479, 442, 486), (478, 485, 492), (484, 483, 490, 491), (482, 481, 488, 489), (480, 479, 486, 487), (485, 484, 491, 492), (478, 492, 498), (491, 490, 496, 497), (489, 488, 494, 495), (487, 486, 441, 493), (492, 491, 497, 498), (490, 489, 495, 496), (488, 487, 493, 494), (486, 442, 441), (519, 518, 526, 527), (508, 506, 517, 518), (501, 502, 504, 503), (518, 517, 525, 526), (504, 502, 500, 499), (503, 504, 506, 505), (520, 519, 527, 528), (514, 512, 520, 521), (505, 506, 508, 507), (522, 521, 529, 530), (506, 504, 499, 517), (507, 508, 510, 509), (517, 499, 523, 525), (512, 510, 519, 520), (509, 510, 512, 511), (523, 524, 530, 529, 528, 527, 526, 525), (502, 516, 522, 500), (511, 512, 514, 513), (510, 508, 518, 519), (521, 520, 528, 529), (513, 514, 516, 515), (499, 500, 524, 523), (516, 514, 521, 522), (515, 516, 502, 501), (501, 503, 505, 507, 509, 511, 513, 515), (500, 522, 530, 524), (558, 554, 555, 559), (535, 531, 545, 537), (532, 534, 536, 531), (552, 551, 556, 555, 554, 553), (537, 545, 546, 539), (531, 536, 538, 545), (549, 552, 553, 557), (539, 546, 547, 541), (545, 538, 540, 546), (550, 551, 552, 549), (541, 547, 548, 543), (546, 540, 542, 547), (536, 534, 544, 542, 540, 538), (543, 548, 532, 533), (547, 542, 544, 548), (557, 553, 554, 558), (533, 532, 531, 535), (548, 544, 534, 532), (533, 535, 537, 539, 541, 543), (559, 555, 556, 560), (560, 556, 551, 550), (550, 549, 557, 558, 559, 560), (588, 584, 585, 589), (565, 561, 575, 567), (562, 564, 566, 561), (582, 581, 586, 585, 584, 583), (567, 575, 576, 569), (561, 566, 568, 575), (579, 582, 583, 587), (569, 576, 577, 571), (575, 568, 570, 576), (580, 581, 582, 579), (571, 577, 578, 573), (576, 570, 572, 577), (566, 564, 574, 572, 570, 568), (573, 578, 562, 563), (577, 572, 574, 578), (587, 583, 584, 588), (563, 562, 561, 565), (578, 574, 564, 562), (563, 565, 567, 569, 571, 573), (589, 585, 586, 590), (590, 586, 581, 580), (580, 579, 587, 588, 589, 590)])
me_icosphere.polygons.foreach_set('material_index', [1, 1, 1, 1, 1, 1, 1, 1, 1, 1, 1, 1, 1, 1, 1, 1, 1, 1, 1, 1, 1, 1, 1, 1, 1, 1, 1, 1, 1, 1, 1, 1, 1, 1, 1, 1, 1, 1, 1, 1, 1, 1, 1, 1, 1, 1, 1, 1, 1, 1, 1, 1, 1, 1, 1, 1, 1, 1, 1, 1, 1, 1, 1, 1, 1, 1, 1, 1, 1, 1, 1, 1, 1, 1, 1, 1, 1, 1, 1, 1, 1, 1, 1, 1, 1, 1, 1, 1, 1, 1, 1, 1, 1, 1, 1, 1, 1, 1, 1, 1, 1, 1, 1, 1, 1, 1, 1, 1, 1, 1, 1, 1, 1, 1, 1, 1, 1, 1, 1, 1, 1, 1, 1, 1, 1, 1, 1, 1, 3, 3, 3, 3, 3, 3, 3, 3, 3, 3, 3, 3, 3, 3, 3, 3, 3, 3, 3, 3, 3, 3, 3, 3, 3, 3, 3, 3, 3, 3, 3, 3, 3, 3, 3, 3, 3, 3, 3, 3, 3, 3, 3, 3, 3, 3, 3, 3, 0, 0, 0, 0, 0, 0, 0, 0, 0, 0, 0, 0, 0, 0, 0, 0, 0, 0, 0, 0, 0, 0, 0, 0, 0, 0, 0, 0, 0, 0, 0, 0, 0, 0, 0, 0, 0, 0, 0, 0, 0, 0, 0, 0, 0, 0, 0, 0, 0, 0, 0, 0, 0, 0, 0, 0, 0, 0, 0, 0, 0, 0, 0, 0, 0, 0, 0, 0, 0, 0, 0, 0, 0, 0, 0, 0, 0, 0, 0, 0, 0, 0, 0, 0, 0, 0, 0, 0, 0, 0, 0, 0, 0, 0, 0, 0, 0, 0, 0, 0, 0, 0, 0, 0, 0, 0, 0, 0, 0, 0, 0, 0, 0, 0, 0, 0, 0, 0, 0, 0, 0, 0, 0, 0, 0, 0, 0, 0, 0, 0, 0, 0, 0, 0, 0, 0, 0, 0, 0, 0, 0, 0, 0, 0, 0, 0, 0, 0, 0, 0, 0, 0, 0, 0, 0, 0, 0, 0, 0, 0, 0, 0, 0, 0, 0, 0, 0, 0, 0, 0, 0, 0, 0, 0, 0, 0, 0, 0, 0, 0, 0, 0, 0, 0, 0, 0, 0, 0, 0, 0, 0, 0, 0, 0, 0, 0, 0, 0, 0, 0, 0, 0, 0, 0, 0, 0, 0, 0, 0, 0, 0, 0, 0, 0, 0, 0, 0, 0, 0, 0, 0, 0, 0, 0, 0, 0, 0, 0, 0, 0, 0, 0, 0, 0, 0, 0, 0, 0, 0, 0, 2, 2, 2, 2, 2, 2, 2, 1, 1, 1, 1, 1, 1, 1, 1, 1, 1, 1, 1, 1, 1, 1, 1, 1, 1, 3, 3, 3, 3, 3, 3, 3, 3, 1, 1, 1, 1, 1, 1, 1, 1, 1, 1, 1, 1, 1, 1, 1, 1, 1, 1, 1, 1, 1, 1, 1, 1, 1, 1, 1, 1, 1, 1, 1, 1, 1, 1, 1, 1, 1, 1, 1, 1, 1, 1, 1, 1, 1, 1, 1, 1, 1, 1, 1, 1, 1, 1, 1, 1, 1, 1, 1, 1, 1, 1, 1, 1, 1, 1, 1, 1, 1, 1, 1, 1, 1, 1, 1, 1, 1, 1, 1, 1, 1, 1, 1, 1, 1, 1, 1, 1, 1, 1, 1, 1, 1, 1, 1, 1, 1, 1, 1, 1, 1, 1, 1, 1, 1, 1, 1, 1, 1, 1, 1, 1, 1, 1, 1, 1, 1, 1, 1, 1, 1, 1, 1, 1, 1, 1, 1, 1, 1, 1, 1, 1, 1, 1, 1, 1, 1, 1, 1, 1, 1, 1, 1, 1, 1, 1, 1, 1, 1, 1, 1, 1, 1, 1, 1, 1, 1, 1, 1, 1, 1, 1, 1, 1, 1, 1, 1, 1, 1, 1, 1, 1, 1, 1, 1, 1, 1, 1, 1, 1, 1, 1, 1, 1, 1, 1, 1, 1, 1, 1, 1, 1, 4, 4, 4, 4, 4, 4, 4, 4, 4, 4, 4, 4, 4, 4, 4, 4, 4, 4, 4, 4, 4, 4, 4, 4, 4, 4, 5, 5, 5, 5, 5, 5, 5, 5, 5, 5, 5, 5, 5, 5, 5, 5, 5, 5, 5, 5, 5, 5, 5, 5, 5, 5, 5, 5, 5, 5, 5, 5, 5, 5, 5, 5, 5, 5, 5, 5, 5, 5, 5, 5])
me_icosphere.materials.append(mat_snow)
me_icosphere.materials.append(mat_black)
me_icosphere.materials.append(mat_carrot)
me_icosphere.materials.append(mat_scarf)
me_icosphere.materials.append(mat_hat)
me_icosphere.materials.append(mat_stick)
me_icosphere.use_remesh_preserve_volume = False
me_icosphere.use_remesh_preserve_attributes = False
me_icosphere.use_mirror_vertex_groups = False
me_icosphere.update()

# ---- objects
ob_snowmanv2 = bpy.data.objects.new('SnowmanV2', me_icosphere)

# ---- transforms, parenting, visibility, modifiers, constraints
ob_snowmanv2.location = (0.0, 0.0, 0.0)
ob_snowmanv2.lineart.crease_threshold = 0.0

# ---- collection membership
col_collection_1.objects.link(ob_snowmanv2)

# ---- scene / render settings (as saved in the file)
scene.frame_start = 1; scene.frame_end = 250; scene.frame_set(1)
scene.render.engine = 'BLENDER_EEVEE_NEXT'
scene.render.resolution_percentage = 50
scene.render.dither_intensity = 0.0
scene.cycles.use_denoising = False
scene.cycles.samples = 128
scene.cycles.sampling_pattern = 'TABULATED_SOBOL'
scene.cycles.light_sampling_threshold = 0.0
scene.cycles.use_adaptive_sampling = False
scene.cycles.use_light_tree = False
scene.cycles.blur_glossy = 0.0
scene.cycles.sample_clamp_indirect = 0.0
scene.view_settings.view_transform = 'Standard'
bpy.context.view_layer.update()

# ---- added for rendering (the .blend has no active camera and no usable light): camera, sun
cam_auto = bpy.data.cameras.new('AutoCamera')
cam_auto.lens = 50.0
cam_auto.sensor_width = 36.0
cam_auto.clip_end = 1000.0
ob_auto_camera = bpy.data.objects.new('AutoCamera', cam_auto)
scene.collection.objects.link(ob_auto_camera)
ob_auto_camera.location = (2.83665, -3.60568, 2.04696)
ob_auto_camera.rotation_euler = (1.09748, -7.21219e-08, 0.694738)
scene.camera = ob_auto_camera
light_auto_sun = bpy.data.lights.new('AutoSun', 'SUN')
light_auto_sun.energy = 3.0
light_auto_sun.angle = 0.0523599
ob_auto_sun = bpy.data.objects.new('AutoSun', light_auto_sun)
scene.collection.objects.link(ob_auto_sun)
ob_auto_sun.rotation_euler = (0.872665, 0.174533, 0.523599)
bpy.context.view_layer.update()
